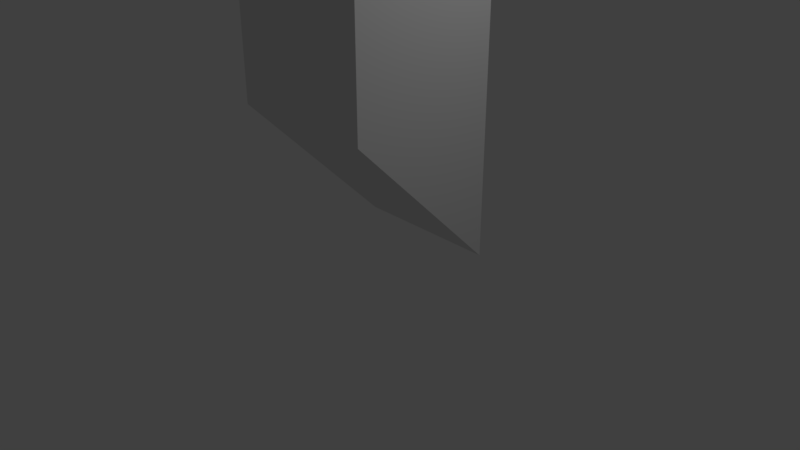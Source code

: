 # Source: Periscope.blend  (saved by Blender 2.78.0; exported with 4.5.12 LTS)
import bpy
from mathutils import Matrix  # noqa: F401  (used for matrix-valued properties, if any)

bpy.ops.wm.read_factory_settings(use_empty=True)
scene = bpy.context.scene
scene.name = 'Scene'

# ---- collections
col_collection_1 = bpy.data.collections.new('Collection 1'); scene.collection.children.link(col_collection_1)

# ---- world
world_world = bpy.data.worlds.new('World'); scene.world = world_world
world_world.color = (0.05088, 0.05088, 0.05088)
world_world.use_sun_shadow = False
world_world.sun_shadow_jitter_overblur = 0.0
world_world.cycles.sampling_method = 'MANUAL'

# ---- cameras
cam_camera = bpy.data.cameras.new('Camera')
cam_camera.clip_end = 100.0
cam_camera.lens = 35.0
cam_camera.sensor_width = 32.0
cam_camera.sensor_height = 18.0
cam_camera.ortho_scale = 7.314
cam_camera.dof.focus_distance = 0.0
cam_camera.dof.aperture_fstop = 128.0

# ---- lights
light_lamp = bpy.data.lights.new('Lamp', 'POINT')
light_lamp.transmission_factor = 0.0
light_lamp.cutoff_distance = 30.0
light_lamp.energy = 100.0
light_lamp.shadow_buffer_clip_start = 1.001
light_lamp.shadow_soft_size = 0.1
light_lamp.shadow_maximum_resolution = 0.006
light_lamp.use_absolute_resolution = True

# ---- meshes
me_cube_004 = bpy.data.meshes.new('Cube.004')
me_cube_004.from_pydata([(-1.0, 1.0, -1.0), (-1.0, 1.0, -3.0), (-1.0, -1.0, -1.0), (-1.0, -1.0, -3.0), (1.0, 1.0, -1.0), (1.0, 1.0, -3.0), (1.0, -1.0, -1.0), (1.0, -1.0, -3.0), (-1.0, -1.0, -1.0), (-1.0, -1.0, 1.0), (-1.0, 1.0, -1.0), (1.0, -1.0, -1.0), (1.0, -1.0, 1.0), (1.0, 1.0, -1.0), (-1.0, 1.0, -3.0), (-1.0, 1.0, -5.0), (-1.0, -1.0, -3.0), (1.0, 1.0, -3.0), (1.0, 1.0, -5.0), (1.0, -1.0, -3.0)], [], [(0, 1, 3, 2), (2, 3, 7, 6), (6, 7, 5, 4), (4, 5, 1, 0), (2, 6, 4, 0), (7, 3, 1, 5), (8, 9, 10), (10, 9, 12, 13), (11, 13, 12), (11, 12, 9, 8), (10, 13, 11, 8), (14, 15, 16), (16, 15, 18, 19), (17, 19, 18), (17, 18, 15, 14), (16, 19, 17, 14)])
me_cube_004.use_remesh_preserve_volume = False
me_cube_004.use_remesh_preserve_attributes = False
me_cube_004.use_mirror_vertex_groups = False
me_cube_004.update()

# ---- objects
ob_cube_001 = bpy.data.objects.new('Cube.001', me_cube_004)
ob_lamp = bpy.data.objects.new('Lamp', light_lamp)
ob_camera = bpy.data.objects.new('Camera', cam_camera)

# ---- transforms, parenting, visibility, modifiers, constraints
ob_cube_001.location = (0.0, 0.0, 1.0)
ob_cube_001.rotation_euler = (3.142, 0.0, 0.0)
ob_cube_001.lineart.crease_threshold = 0.0
ob_lamp.location = (4.076, 1.005, 5.904)
ob_lamp.rotation_euler = (0.6503, 0.05522, 1.866)
ob_lamp.lock_rotations_4d = False
ob_lamp.empty_display_type = 'ARROWS'
ob_lamp.color = (0.0, 0.0, 0.0, 0.0)
ob_lamp.lineart.crease_threshold = 0.0
ob_camera.location = (7.481, -6.508, 5.344)
ob_camera.rotation_euler = (1.109, 0.0, 0.8149)
ob_camera.lock_rotations_4d = False
ob_camera.empty_display_type = 'ARROWS'
ob_camera.color = (0.0, 0.0, 0.0, 0.0)
ob_camera.display_type = 'WIRE'
ob_camera.lineart.crease_threshold = 0.0

# ---- collection membership
col_collection_1.objects.link(ob_cube_001)
col_collection_1.objects.link(ob_lamp)
col_collection_1.objects.link(ob_camera)

# ---- scene / render settings (as saved in the file)
scene.camera = ob_camera
scene.frame_start = 1; scene.frame_end = 250; scene.frame_set(1)
scene.render.engine = 'BLENDER_EEVEE_NEXT'
scene.render.resolution_percentage = 50
scene.render.dither_intensity = 0.0
scene.cycles.use_denoising = False
scene.cycles.samples = 128
scene.cycles.sampling_pattern = 'TABULATED_SOBOL'
scene.cycles.light_sampling_threshold = 0.0
scene.cycles.use_adaptive_sampling = False
scene.cycles.use_light_tree = False
scene.cycles.blur_glossy = 0.0
scene.cycles.sample_clamp_indirect = 0.0
scene.view_settings.view_transform = 'Standard'
bpy.context.view_layer.update()

